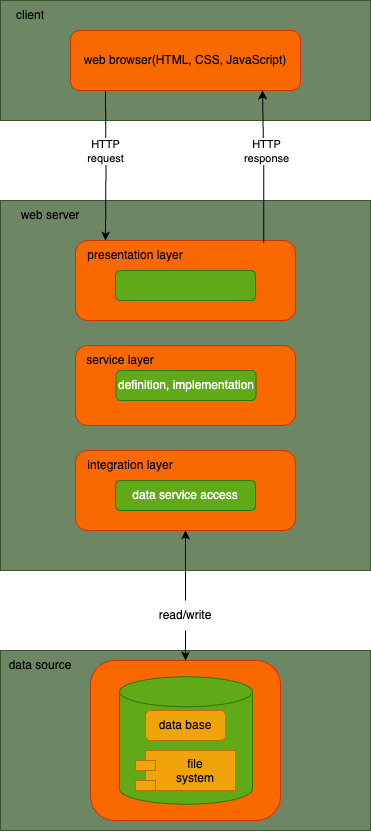

The diagram above was exported from draw.io. Its source (the exported page's mxGraphModel, read from the mxfile embedded in the PNG):
<mxGraphModel dx="1080" dy="684" grid="1" gridSize="10" guides="1" tooltips="1" connect="1" arrows="1" fold="1" page="1" pageScale="1" pageWidth="850" pageHeight="1100" math="0" shadow="0">
  <root>
    <mxCell id="0" />
    <mxCell id="1" parent="0" />
    <mxCell id="mNYqHD2mz5mOfIJ75uCH-1" value="" style="rounded=0;whiteSpace=wrap;html=1;fillColor=#6d8764;strokeColor=#3A5431;fontColor=#ffffff;" vertex="1" parent="1">
      <mxGeometry x="240" y="40" width="370" height="120" as="geometry" />
    </mxCell>
    <mxCell id="mNYqHD2mz5mOfIJ75uCH-2" value="" style="whiteSpace=wrap;html=1;aspect=fixed;fillColor=#6d8764;strokeColor=#3A5431;fontColor=#ffffff;" vertex="1" parent="1">
      <mxGeometry x="240" y="240" width="370" height="370" as="geometry" />
    </mxCell>
    <mxCell id="mNYqHD2mz5mOfIJ75uCH-3" value="" style="rounded=0;whiteSpace=wrap;html=1;fillColor=#6d8764;strokeColor=#3A5431;fontColor=#ffffff;" vertex="1" parent="1">
      <mxGeometry x="240" y="690" width="370" height="180" as="geometry" />
    </mxCell>
    <mxCell id="mNYqHD2mz5mOfIJ75uCH-4" value="client" style="text;html=1;align=center;verticalAlign=middle;whiteSpace=wrap;rounded=0;" vertex="1" parent="1">
      <mxGeometry x="240" y="40" width="60" height="30" as="geometry" />
    </mxCell>
    <mxCell id="mNYqHD2mz5mOfIJ75uCH-33" style="edgeStyle=orthogonalEdgeStyle;rounded=0;orthogonalLoop=1;jettySize=auto;html=1;entryX=0.25;entryY=0;entryDx=0;entryDy=0;" edge="1" parent="1" target="mNYqHD2mz5mOfIJ75uCH-29">
      <mxGeometry relative="1" as="geometry">
        <mxPoint x="345" y="130" as="sourcePoint" />
      </mxGeometry>
    </mxCell>
    <mxCell id="mNYqHD2mz5mOfIJ75uCH-35" value="HTTP&lt;div&gt;request&lt;/div&gt;" style="edgeLabel;html=1;align=center;verticalAlign=middle;resizable=0;points=[];" vertex="1" connectable="0" parent="mNYqHD2mz5mOfIJ75uCH-33">
      <mxGeometry x="-0.208" y="-1" relative="1" as="geometry">
        <mxPoint as="offset" />
      </mxGeometry>
    </mxCell>
    <mxCell id="mNYqHD2mz5mOfIJ75uCH-5" value="web browser(HTML, CSS, JavaScript)" style="rounded=1;whiteSpace=wrap;html=1;fillColor=#fa6800;fontColor=#000000;strokeColor=#C73500;" vertex="1" parent="1">
      <mxGeometry x="310" y="70" width="230" height="60" as="geometry" />
    </mxCell>
    <mxCell id="mNYqHD2mz5mOfIJ75uCH-6" value="web server" style="text;html=1;align=center;verticalAlign=middle;whiteSpace=wrap;rounded=0;" vertex="1" parent="1">
      <mxGeometry x="240" y="240" width="100" height="30" as="geometry" />
    </mxCell>
    <mxCell id="mNYqHD2mz5mOfIJ75uCH-7" value="" style="rounded=1;whiteSpace=wrap;html=1;align=left;fillColor=#fa6800;strokeColor=#C73500;fontColor=#000000;" vertex="1" parent="1">
      <mxGeometry x="315" y="280" width="220" height="80" as="geometry" />
    </mxCell>
    <mxCell id="mNYqHD2mz5mOfIJ75uCH-8" value="" style="rounded=1;whiteSpace=wrap;html=1;align=left;fillColor=#fa6800;fontColor=#000000;strokeColor=#C73500;" vertex="1" parent="1">
      <mxGeometry x="315" y="385" width="220" height="80" as="geometry" />
    </mxCell>
    <mxCell id="mNYqHD2mz5mOfIJ75uCH-9" value="" style="rounded=1;whiteSpace=wrap;html=1;align=left;fillColor=#fa6800;fontColor=#000000;strokeColor=#C73500;" vertex="1" parent="1">
      <mxGeometry x="315" y="490" width="220" height="80" as="geometry" />
    </mxCell>
    <mxCell id="mNYqHD2mz5mOfIJ75uCH-10" value="data source" style="text;html=1;align=center;verticalAlign=middle;whiteSpace=wrap;rounded=0;" vertex="1" parent="1">
      <mxGeometry x="240" y="690" width="80" height="30" as="geometry" />
    </mxCell>
    <mxCell id="mNYqHD2mz5mOfIJ75uCH-13" value="" style="rounded=1;whiteSpace=wrap;html=1;fillColor=#fa6800;fontColor=#000000;strokeColor=#C73500;" vertex="1" parent="1">
      <mxGeometry x="330" y="700" width="190" height="160" as="geometry" />
    </mxCell>
    <mxCell id="mNYqHD2mz5mOfIJ75uCH-14" value="" style="shape=cylinder3;whiteSpace=wrap;html=1;boundedLbl=1;backgroundOutline=1;size=15;fillColor=#60a917;strokeColor=#2D7600;fontColor=#ffffff;" vertex="1" parent="1">
      <mxGeometry x="359" y="716.25" width="133" height="127.5" as="geometry" />
    </mxCell>
    <mxCell id="mNYqHD2mz5mOfIJ75uCH-15" value="data base" style="rounded=1;whiteSpace=wrap;html=1;fillColor=#f0a30a;fontColor=#000000;strokeColor=#BD7000;" vertex="1" parent="1">
      <mxGeometry x="385" y="750" width="80" height="30" as="geometry" />
    </mxCell>
    <mxCell id="mNYqHD2mz5mOfIJ75uCH-16" value="file&lt;div&gt;system&lt;/div&gt;" style="shape=module;align=left;spacingLeft=20;align=center;verticalAlign=top;whiteSpace=wrap;html=1;fillColor=#f0a30a;fontColor=#000000;strokeColor=#BD7000;" vertex="1" parent="1">
      <mxGeometry x="375" y="790" width="100" height="40" as="geometry" />
    </mxCell>
    <mxCell id="mNYqHD2mz5mOfIJ75uCH-20" style="edgeStyle=orthogonalEdgeStyle;rounded=0;orthogonalLoop=1;jettySize=auto;html=1;entryX=0.5;entryY=0;entryDx=0;entryDy=0;" edge="1" parent="1" source="mNYqHD2mz5mOfIJ75uCH-19" target="mNYqHD2mz5mOfIJ75uCH-13">
      <mxGeometry relative="1" as="geometry" />
    </mxCell>
    <mxCell id="mNYqHD2mz5mOfIJ75uCH-21" style="edgeStyle=orthogonalEdgeStyle;rounded=0;orthogonalLoop=1;jettySize=auto;html=1;entryX=0.5;entryY=1;entryDx=0;entryDy=0;" edge="1" parent="1" source="mNYqHD2mz5mOfIJ75uCH-19" target="mNYqHD2mz5mOfIJ75uCH-9">
      <mxGeometry relative="1" as="geometry" />
    </mxCell>
    <mxCell id="mNYqHD2mz5mOfIJ75uCH-19" value="read/write" style="text;html=1;align=center;verticalAlign=middle;whiteSpace=wrap;rounded=0;" vertex="1" parent="1">
      <mxGeometry x="395" y="640" width="60" height="30" as="geometry" />
    </mxCell>
    <mxCell id="mNYqHD2mz5mOfIJ75uCH-26" value="" style="rounded=1;whiteSpace=wrap;html=1;fillColor=#60a917;strokeColor=#2D7600;fontColor=#ffffff;" vertex="1" parent="1">
      <mxGeometry x="355" y="310" width="140" height="30" as="geometry" />
    </mxCell>
    <mxCell id="mNYqHD2mz5mOfIJ75uCH-27" value="definition, implementation" style="rounded=1;whiteSpace=wrap;html=1;fillColor=#60a917;strokeColor=#2D7600;fontColor=#ffffff;" vertex="1" parent="1">
      <mxGeometry x="355.5" y="410" width="140" height="30" as="geometry" />
    </mxCell>
    <mxCell id="mNYqHD2mz5mOfIJ75uCH-28" value="data service access" style="rounded=1;whiteSpace=wrap;html=1;fillColor=#60a917;strokeColor=#2D7600;fontColor=#ffffff;" vertex="1" parent="1">
      <mxGeometry x="355" y="520" width="140" height="30" as="geometry" />
    </mxCell>
    <mxCell id="mNYqHD2mz5mOfIJ75uCH-29" value="presentation layer" style="text;html=1;align=center;verticalAlign=middle;whiteSpace=wrap;rounded=0;" vertex="1" parent="1">
      <mxGeometry x="315" y="280" width="120" height="30" as="geometry" />
    </mxCell>
    <mxCell id="mNYqHD2mz5mOfIJ75uCH-30" value="service layer" style="text;html=1;align=center;verticalAlign=middle;whiteSpace=wrap;rounded=0;" vertex="1" parent="1">
      <mxGeometry x="300" y="385" width="120" height="30" as="geometry" />
    </mxCell>
    <mxCell id="mNYqHD2mz5mOfIJ75uCH-32" value="integration layer" style="text;html=1;align=center;verticalAlign=middle;whiteSpace=wrap;rounded=0;" vertex="1" parent="1">
      <mxGeometry x="310" y="490" width="120" height="30" as="geometry" />
    </mxCell>
    <mxCell id="mNYqHD2mz5mOfIJ75uCH-34" style="edgeStyle=orthogonalEdgeStyle;rounded=0;orthogonalLoop=1;jettySize=auto;html=1;exitX=0.856;exitY=0.03;exitDx=0;exitDy=0;exitPerimeter=0;" edge="1" parent="1" source="mNYqHD2mz5mOfIJ75uCH-7">
      <mxGeometry relative="1" as="geometry">
        <mxPoint x="502" y="130" as="targetPoint" />
      </mxGeometry>
    </mxCell>
    <mxCell id="mNYqHD2mz5mOfIJ75uCH-36" value="HTTP&lt;div&gt;response&lt;/div&gt;" style="edgeLabel;html=1;align=center;verticalAlign=middle;resizable=0;points=[];" vertex="1" connectable="0" parent="mNYqHD2mz5mOfIJ75uCH-34">
      <mxGeometry x="0.0755" y="-3" relative="1" as="geometry">
        <mxPoint y="-11" as="offset" />
      </mxGeometry>
    </mxCell>
  </root>
</mxGraphModel>